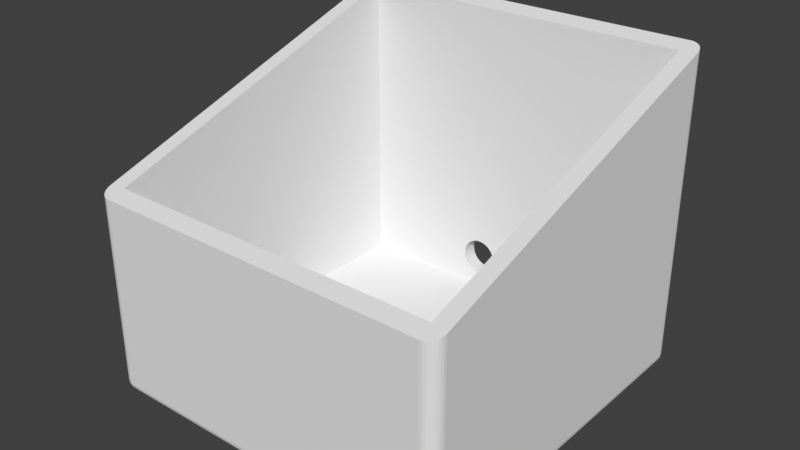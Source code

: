 # Source: body_full.blend  (saved by Blender 2.79.0; exported with 4.5.12 LTS)
import bpy
from mathutils import Matrix  # noqa: F401  (used for matrix-valued properties, if any)

bpy.ops.wm.read_factory_settings(use_empty=True)
scene = bpy.context.scene
scene.name = 'Scene'

# ---- collections
col_collection_1 = bpy.data.collections.new('Collection 1'); scene.collection.children.link(col_collection_1)

# ---- world
world_world = bpy.data.worlds.new('World'); scene.world = world_world
world_world.color = (0.05088, 0.05088, 0.05088)
world_world.use_sun_shadow = False
world_world.sun_shadow_jitter_overblur = 0.0
world_world.cycles.sampling_method = 'MANUAL'

# ---- meshes
me_cube_000 = bpy.data.meshes.new('Cube.000')
me_cube_000.from_pydata([(-944.4, 984.1, -941.1), (-944.4, 983.3, -949.5), (-944.4, 981.2, -957.5), (-944.4, 977.7, -964.9), (-944.4, 973.1, -971.4), (-944.4, 967.4, -976.8), (-944.4, 960.9, -980.7), (-944.4, 953.9, -983.2), (-944.4, 946.6, -984.0), (-944.4, 939.2, -983.2), (-944.4, 932.2, -980.7), (-944.4, 925.7, -976.8), (-944.4, 920.0, -971.4), (-944.4, 915.4, -964.9), (-944.4, 911.9, -957.5), (-944.4, 909.8, -949.5), (-944.4, 909.1, -941.1), (-944.4, 909.8, -932.8), (-944.4, 911.9, -924.7), (-944.4, 915.4, -917.3), (-944.4, 920.0, -910.8), (-944.4, 925.7, -905.5), (-944.4, 932.2, -901.5), (-944.4, 939.2, -899.1), (-944.4, 946.6, -898.3), (-944.4, 953.9, -899.1), (-944.4, 960.9, -901.5), (-944.4, 967.4, -905.5), (-944.4, 973.1, -910.8), (-944.4, 977.7, -917.3), (-944.4, 981.2, -924.7), (-944.4, 983.3, -932.8), (-944.4, 994.2, 903.0), (-944.4, 993.5, 894.6), (-944.4, 991.3, 886.6), (-944.4, 987.9, 879.2), (-944.4, 983.2, 872.7), (-944.4, 977.5, 867.3), (-944.4, 971.0, 863.4), (-944.4, 964.0, 860.9), (-944.4, 956.7, 860.1), (-944.4, 949.4, 860.9), (-944.4, 942.3, 863.4), (-944.4, 935.9, 867.3), (-944.4, 930.2, 872.7), (-944.4, 925.5, 879.2), (-944.4, 922.0, 886.6), (-944.4, 919.9, 894.6), (-944.4, 919.2, 903.0), (-944.4, 919.9, 911.3), (-944.4, 922.0, 919.4), (-944.4, 925.5, 926.8), (-944.4, 930.2, 933.3), (-944.4, 935.9, 938.6), (-944.4, 942.3, 942.6), (-944.4, 949.4, 945.0), (-944.4, 956.7, 945.8), (-944.4, 964.0, 945.0), (-944.4, 971.0, 942.6), (-944.4, 977.5, 938.6), (-944.4, 983.2, 933.3), (-944.4, 987.9, 926.8), (-944.4, 991.3, 919.4), (-944.4, 993.5, 911.3), (-944.4, -909.0, -941.1), (-944.4, -909.7, -949.5), (-944.4, -911.9, -957.5), (-944.4, -915.3, -964.9), (-944.4, -920.0, -971.4), (-944.4, -925.7, -976.8), (-944.4, -932.2, -980.7), (-944.4, -939.2, -983.2), (-944.4, -946.5, -984.0), (-944.4, -953.8, -983.2), (-944.4, -960.9, -980.7), (-944.4, -967.4, -976.8), (-944.4, -973.0, -971.4), (-944.4, -977.7, -964.9), (-944.4, -981.2, -957.5), (-944.4, -983.3, -949.5), (-944.4, -984.0, -941.1), (-944.4, -983.3, -932.8), (-944.4, -981.2, -924.7), (-944.4, -977.7, -917.3), (-944.4, -973.0, -910.8), (-944.4, -967.4, -905.5), (-944.4, -960.9, -901.5), (-944.4, -953.8, -899.1), (-944.4, -946.5, -898.3), (-944.4, -939.2, -899.1), (-944.4, -932.2, -901.5), (-944.4, -925.7, -905.5), (-944.4, -920.0, -910.8), (-944.4, -915.3, -917.3), (-944.4, -911.9, -924.7), (-944.4, -909.7, -932.8), (-944.4, -918.6, 198.7), (-944.4, -919.3, 190.4), (-944.4, -921.4, 182.3), (-944.4, -924.9, 174.9), (-944.4, -929.6, 168.4), (-944.4, -935.3, 163.1), (-944.4, -941.7, 159.1), (-944.4, -948.8, 156.7), (-944.4, -956.1, 155.9), (-944.4, -963.4, 156.7), (-944.4, -970.4, 159.1), (-944.4, -976.9, 163.1), (-944.4, -982.6, 168.4), (-944.4, -987.3, 174.9), (-944.4, -990.7, 182.3), (-944.4, -992.9, 190.4), (-944.4, -993.6, 198.7), (-944.4, -992.9, 207.1), (-944.4, -990.7, 215.1), (-944.4, -987.3, 222.5), (-944.4, -982.6, 229.0), (-944.4, -976.9, 234.4), (-944.4, -970.4, 238.3), (-944.4, -963.4, 240.8), (-944.4, -956.1, 241.6), (-944.4, -948.8, 240.8), (-944.4, -941.7, 238.3), (-944.4, -935.3, 234.4), (-944.4, -929.6, 229.0), (-944.4, -924.9, 222.5), (-944.4, -921.4, 215.1), (-944.4, -919.3, 207.1), (-912.5, -912.5, -910.6), (-912.5, 912.5, -910.6), (-912.5, -912.5, 283.0), (-912.5, 912.5, 960.7), (-912.5, -912.5, 283.0), (-912.5, 912.5, 960.7), (-1000.0, -925.0, -925.0), (-925.0, -925.0, -1000.0), (-925.0, -1000.0, -925.0), (-998.6, -925.0, -939.6), (-994.3, -925.0, -953.7), (-987.4, -925.0, -966.7), (-978.0, -925.0, -978.0), (-998.6, -939.6, -925.0), (-996.9, -940.1, -940.3), (-992.3, -940.1, -954.4), (-985.5, -940.0, -966.7), (-977.0, -939.9, -976.9), (-994.3, -953.7, -925.0), (-992.3, -954.4, -940.3), (-987.7, -954.0, -954.1), (-981.6, -953.2, -965.3), (-974.3, -952.6, -974.3), (-987.4, -966.7, -925.0), (-985.4, -966.8, -940.1), (-981.6, -965.4, -953.2), (-976.8, -963.3, -963.3), (-971.0, -962.2, -971.0), (-968.3, -968.3, -968.3), (-925.0, -939.6, -998.6), (-925.0, -953.7, -994.3), (-925.0, -966.7, -987.4), (-925.0, -978.0, -978.0), (-939.6, -925.0, -998.6), (-940.1, -940.3, -996.9), (-940.1, -954.4, -992.3), (-940.0, -966.7, -985.5), (-939.9, -976.9, -977.0), (-953.7, -925.0, -994.3), (-954.4, -940.3, -992.3), (-954.0, -954.1, -987.7), (-953.2, -965.3, -981.6), (-952.6, -974.3, -974.3), (-966.7, -925.0, -987.4), (-966.8, -940.1, -985.4), (-965.4, -953.2, -981.6), (-963.3, -963.3, -976.8), (-962.2, -971.0, -971.0), (-939.6, -998.6, -925.0), (-953.7, -994.3, -925.0), (-966.7, -987.4, -925.0), (-978.0, -978.0, -925.0), (-925.0, -998.6, -939.6), (-940.3, -996.9, -940.1), (-954.4, -992.3, -940.1), (-966.7, -985.5, -940.0), (-976.9, -977.0, -939.9), (-925.0, -994.3, -953.7), (-940.3, -992.3, -954.4), (-954.1, -987.7, -954.0), (-965.3, -981.6, -953.2), (-974.3, -974.3, -952.6), (-925.0, -987.4, -966.7), (-940.1, -985.4, -966.8), (-953.2, -981.6, -965.4), (-963.3, -976.8, -963.3), (-971.0, -971.0, -962.2), (-925.0, 925.0, -1000.0), (-1000.0, 925.0, -925.0), (-925.0, 1000.0, -925.0), (-939.6, 925.0, -998.6), (-953.7, 925.0, -994.3), (-966.7, 925.0, -987.4), (-978.0, 925.0, -978.0), (-925.0, 939.6, -998.6), (-940.3, 940.1, -996.9), (-954.4, 940.1, -992.3), (-966.7, 940.0, -985.5), (-976.9, 939.9, -977.0), (-925.0, 953.7, -994.3), (-940.3, 954.4, -992.3), (-954.1, 954.0, -987.7), (-965.3, 953.2, -981.6), (-974.3, 952.6, -974.3), (-925.0, 966.7, -987.4), (-940.1, 966.8, -985.4), (-953.2, 965.4, -981.6), (-963.3, 963.3, -976.8), (-971.0, 962.2, -971.0), (-968.3, 968.3, -968.3), (-998.6, 939.6, -925.0), (-994.3, 953.7, -925.0), (-987.4, 966.7, -925.0), (-978.0, 978.0, -925.0), (-998.6, 925.0, -939.6), (-996.9, 940.3, -940.1), (-992.3, 954.4, -940.1), (-985.5, 966.7, -940.0), (-977.0, 976.9, -939.9), (-994.3, 925.0, -953.7), (-992.3, 940.3, -954.4), (-987.7, 954.1, -954.0), (-981.6, 965.3, -953.2), (-974.3, 974.3, -952.6), (-987.4, 925.0, -966.7), (-985.4, 940.1, -966.8), (-981.6, 953.2, -965.4), (-976.8, 963.3, -963.3), (-971.0, 971.0, -962.2), (-925.0, 998.6, -939.6), (-925.0, 994.3, -953.7), (-925.0, 987.4, -966.7), (-925.0, 978.0, -978.0), (-939.6, 998.6, -925.0), (-940.1, 996.9, -940.3), (-940.1, 992.3, -954.4), (-940.0, 985.5, -966.7), (-939.9, 977.0, -976.9), (-953.7, 994.3, -925.0), (-954.4, 992.3, -940.3), (-954.0, 987.7, -954.1), (-953.2, 981.6, -965.3), (-952.6, 974.3, -974.3), (-966.7, 987.4, -925.0), (-966.8, 985.4, -940.1), (-965.4, 981.6, -953.2), (-963.3, 976.8, -963.3), (-962.2, 971.0, -971.0), (-1000.0, -925.0, 278.4), (-925.0, -1000.0, 250.5), (-948.7, -948.7, 269.6), (-998.6, -939.6, 273.0), (-994.3, -953.7, 267.7), (-987.4, -966.7, 262.9), (-978.0, -978.0, 258.7), (-966.7, -987.4, 255.2), (-953.7, -994.3, 252.7), (-939.6, -998.6, 251.1), (-925.0, 1000.0, 993.2), (-1000.0, 925.0, 965.4), (-948.7, 948.7, 974.2), (-939.6, 998.6, 992.7), (-953.7, 994.3, 991.1), (-966.7, 987.4, 988.5), (-978.0, 978.0, 985.1), (-987.4, 966.7, 980.8), (-994.3, 953.7, 976.0), (-998.6, 939.6, 970.8), (-906.2, -1000.0, 250.5), (-906.2, -1000.0, -925.0), (-906.2, -912.5, 283.0), (-906.2, -912.5, 283.0), (-906.2, -912.5, -910.6), (-906.2, -998.6, -939.6), (-906.2, -994.3, -953.7), (-906.2, -966.7, -987.4), (-906.2, -987.4, -966.7), (-906.2, -978.0, -978.0), (-906.2, -953.7, -994.3), (-906.2, -925.0, -1000.0), (-906.2, -939.6, -998.6), (-906.2, 998.6, -939.6), (-906.2, 1000.0, 993.2), (-906.2, 912.5, 960.7), (-906.2, 1000.0, -925.0), (-906.2, 994.3, -953.7), (-906.2, 987.4, -966.7), (-906.2, 978.0, -978.0), (-906.2, 966.7, -987.4), (-906.2, 953.7, -994.3), (-906.2, 939.6, -998.6), (-906.2, 912.5, 960.7), (-906.2, 912.5, 960.7), (-906.2, 912.5, -910.6), (-906.2, 925.0, -1000.0), (-906.2, -919.3, 207.1), (-906.2, -918.6, 198.7), (-906.2, -919.3, 190.4), (-906.2, -921.4, 182.3), (-906.2, -924.9, 174.9), (-906.2, -935.3, 163.1), (-906.2, -929.6, 168.4), (-906.2, -941.7, 159.1), (-906.2, -948.8, 156.7), (-906.2, -963.4, 156.7), (-906.2, -956.1, 155.9), (-906.2, -970.4, 159.1), (-906.2, -976.9, 163.1), (-906.2, -982.6, 168.4), (-906.2, -987.3, 174.9), (-906.2, -992.9, 207.1), (-906.2, -993.6, 198.7), (-906.2, -990.7, 182.3), (-906.2, -992.9, 190.4), (-906.2, -921.4, 215.1), (-906.2, -990.7, 215.1), (-906.2, -924.9, 222.5), (-906.2, -929.6, 229.0), (-906.2, -987.3, 222.5), (-906.2, -935.3, 234.4), (-906.2, -976.9, 234.4), (-906.2, -982.6, 229.0), (-906.2, -941.7, 238.3), (-906.2, -970.4, 238.3), (-906.2, -948.8, 240.8), (-906.2, -963.4, 240.8), (-906.2, -956.1, 241.6), (-906.2, -909.7, -932.8), (-906.2, -909.0, -941.1), (-906.2, -909.7, -949.5), (-906.2, -911.9, -957.5), (-906.2, -915.3, -964.9), (-906.2, -925.7, -976.8), (-906.2, -920.0, -971.4), (-906.2, -932.2, -980.7), (-906.2, -939.2, -983.2), (-906.2, -946.5, -984.0), (-906.2, -953.8, -983.2), (-906.2, -967.4, -976.8), (-906.2, -960.9, -980.7), (-906.2, -973.0, -971.4), (-906.2, -977.7, -964.9), (-906.2, -984.0, -941.1), (-906.2, -981.2, -957.5), (-906.2, -983.3, -949.5), (-906.2, -983.3, -932.8), (-906.2, -911.9, -924.7), (-906.2, -981.2, -924.7), (-906.2, -915.3, -917.3), (-906.2, -973.0, -910.8), (-906.2, -977.7, -917.3), (-906.2, -920.0, -910.8), (-906.2, -967.4, -905.5), (-906.2, -925.7, -905.5), (-906.2, -932.2, -901.5), (-906.2, -960.9, -901.5), (-906.2, -939.2, -899.1), (-906.2, -953.8, -899.1), (-906.2, -946.5, -898.3), (-906.2, 993.5, 911.3), (-906.2, 994.2, 903.0), (-906.2, 993.5, 894.6), (-906.2, 991.3, 886.6), (-906.2, 987.9, 879.2), (-906.2, 977.5, 867.3), (-906.2, 983.2, 872.7), (-906.2, 971.0, 863.4), (-906.2, 964.0, 860.9), (-906.2, 956.7, 860.1), (-906.2, 949.4, 860.9), (-906.2, 935.9, 867.3), (-906.2, 942.3, 863.4), (-906.2, 930.2, 872.7), (-906.2, 925.5, 879.2), (-906.2, 919.2, 903.0), (-906.2, 922.0, 886.6), (-906.2, 919.9, 894.6), (-906.2, 919.9, 911.3), (-906.2, 991.3, 919.4), (-906.2, 922.0, 919.4), (-906.2, 987.9, 926.8), (-906.2, 930.2, 933.3), (-906.2, 925.5, 926.8), (-906.2, 983.2, 933.3), (-906.2, 935.9, 938.6), (-906.2, 977.5, 938.6), (-906.2, 971.0, 942.6), (-906.2, 942.3, 942.6), (-906.2, 964.0, 945.0), (-906.2, 949.4, 945.0), (-906.2, 956.7, 945.8), (-906.2, 983.3, -932.8), (-906.2, 984.1, -941.1), (-906.2, 983.3, -949.5), (-906.2, 982.2, -953.6), (-906.2, 981.2, -957.5), (-906.2, 977.7, -964.9), (-906.2, 967.4, -976.8), (-906.2, 973.1, -971.4), (-906.2, 960.9, -980.7), (-906.2, 953.9, -983.2), (-906.2, 946.6, -984.0), (-906.2, 939.2, -983.2), (-906.2, 925.7, -976.8), (-906.2, 932.2, -980.7), (-906.2, 920.0, -971.4), (-906.2, 915.4, -964.9), (-906.2, 909.1, -941.1), (-906.2, 911.9, -957.5), (-906.2, 909.8, -949.5), (-906.2, 910.8, -953.1), (-906.2, 909.8, -932.8), (-906.2, 981.2, -924.7), (-906.2, 911.9, -924.7), (-906.2, 977.7, -917.3), (-906.2, 920.0, -910.8), (-906.2, 915.4, -917.3), (-906.2, 973.1, -910.8), (-906.2, 925.7, -905.5), (-906.2, 967.4, -905.5), (-906.2, 960.9, -901.5), (-906.2, 932.2, -901.5), (-906.2, 953.9, -899.1), (-906.2, 939.2, -899.1), (-906.2, 946.6, -898.3)], [(131, 129), (299, 131), (132, 130), (130, 131), (133, 131), (278, 279), (300, 291), (299, 291), (130, 278)], [(0, 1, 401, 400), (1, 2, 403, 402, 401), (2, 3, 404, 403), (3, 4, 406, 404), (4, 5, 405, 406), (5, 6, 407, 405), (6, 7, 408, 407), (7, 8, 409, 408), (8, 9, 410, 409), (9, 10, 412, 410), (10, 11, 411, 412), (11, 12, 413, 411), (12, 13, 414, 413), (13, 14, 416, 414), (14, 15, 417, 418, 416), (15, 16, 415, 417), (16, 17, 419, 415), (17, 18, 421, 419), (18, 19, 424, 421), (19, 20, 423, 424), (20, 21, 426, 423), (21, 22, 429, 426), (22, 23, 431, 429), (23, 24, 432, 431), (24, 25, 430, 432), (25, 26, 428, 430), (26, 27, 427, 428), (27, 28, 425, 427), (28, 29, 422, 425), (29, 30, 420, 422), (30, 31, 399, 420), (31, 0, 400, 399), (0, 31, 30, 29, 28, 27, 26, 25, 24, 23, 22, 21, 20, 19, 18, 17, 16, 15, 14, 13, 12, 11, 10, 9, 8, 7, 6, 5, 4, 3, 2, 1), (32, 33, 369, 368), (33, 34, 370, 369), (34, 35, 371, 370), (35, 36, 373, 371), (36, 37, 372, 373), (37, 38, 374, 372), (38, 39, 375, 374), (39, 40, 376, 375), (40, 41, 377, 376), (41, 42, 379, 377), (42, 43, 378, 379), (43, 44, 380, 378), (44, 45, 381, 380), (45, 46, 383, 381), (46, 47, 384, 383), (47, 48, 382, 384), (48, 49, 385, 382), (49, 50, 387, 385), (50, 51, 390, 387), (51, 52, 389, 390), (52, 53, 392, 389), (53, 54, 395, 392), (54, 55, 397, 395), (55, 56, 398, 397), (56, 57, 396, 398), (57, 58, 394, 396), (58, 59, 393, 394), (59, 60, 391, 393), (60, 61, 388, 391), (61, 62, 386, 388), (62, 63, 367, 386), (63, 32, 368, 367), (32, 63, 62, 61, 60, 59, 58, 57, 56, 55, 54, 53, 52, 51, 50, 49, 48, 47, 46, 45, 44, 43, 42, 41, 40, 39, 38, 37, 36, 35, 34, 33), (64, 65, 337, 336), (65, 66, 338, 337), (66, 67, 339, 338), (67, 68, 341, 339), (68, 69, 340, 341), (69, 70, 342, 340), (70, 71, 343, 342), (71, 72, 344, 343), (72, 73, 345, 344), (73, 74, 347, 345), (74, 75, 346, 347), (75, 76, 348, 346), (76, 77, 349, 348), (77, 78, 351, 349), (78, 79, 352, 351), (79, 80, 350, 352), (80, 81, 353, 350), (81, 82, 355, 353), (82, 83, 358, 355), (83, 84, 357, 358), (84, 85, 360, 357), (85, 86, 363, 360), (86, 87, 365, 363), (87, 88, 366, 365), (88, 89, 364, 366), (89, 90, 362, 364), (90, 91, 361, 362), (91, 92, 359, 361), (92, 93, 356, 359), (93, 94, 354, 356), (94, 95, 335, 354), (95, 64, 336, 335), (64, 95, 94, 93, 92, 91, 90, 89, 88, 87, 86, 85, 84, 83, 82, 81, 80, 79, 78, 77, 76, 75, 74, 73, 72, 71, 70, 69, 68, 67, 66, 65), (96, 97, 305, 304), (97, 98, 306, 305), (98, 99, 307, 306), (99, 100, 309, 307), (100, 101, 308, 309), (101, 102, 310, 308), (102, 103, 311, 310), (103, 104, 313, 311), (104, 105, 312, 313), (105, 106, 314, 312), (106, 107, 315, 314), (107, 108, 316, 315), (108, 109, 317, 316), (109, 110, 320, 317), (110, 111, 321, 320), (111, 112, 319, 321), (112, 113, 318, 319), (113, 114, 323, 318), (114, 115, 326, 323), (115, 116, 329, 326), (116, 117, 328, 329), (117, 118, 331, 328), (118, 119, 333, 331), (119, 120, 334, 333), (120, 121, 332, 334), (121, 122, 330, 332), (122, 123, 327, 330), (123, 124, 325, 327), (124, 125, 324, 325), (125, 126, 322, 324), (126, 127, 303, 322), (127, 96, 304, 303), (96, 127, 126, 125, 124, 123, 122, 121, 120, 119, 118, 117, 116, 115, 114, 113, 112, 111, 110, 109, 108, 107, 106, 105, 104, 103, 102, 101, 100, 99, 98, 97), (129, 301, 300, 133), (129, 128, 280, 301), (197, 266, 290, 292), (134, 256, 267, 196), (128, 129, 133, 132), (132, 258, 257, 276, 279), (266, 268, 133, 291, 290), (134, 137, 142, 141), (137, 138, 143, 142), (138, 139, 144, 143), (139, 140, 145, 144), (141, 142, 147, 146), (142, 143, 148, 147), (143, 144, 149, 148), (144, 145, 150, 149), (146, 147, 152, 151), (147, 148, 153, 152), (148, 149, 154, 153), (149, 150, 155, 154), (151, 152, 184, 179), (152, 153, 189, 184), (153, 154, 194, 189), (154, 155, 156, 194), (135, 157, 162, 161), (157, 158, 163, 162), (158, 159, 164, 163), (159, 160, 165, 164), (161, 162, 167, 166), (162, 163, 168, 167), (163, 164, 169, 168), (164, 165, 170, 169), (166, 167, 172, 171), (167, 168, 173, 172), (168, 169, 174, 173), (169, 170, 175, 174), (171, 172, 145, 140), (172, 173, 150, 145), (173, 174, 155, 150), (174, 175, 156, 155), (136, 176, 181, 180), (176, 177, 182, 181), (177, 178, 183, 182), (178, 179, 184, 183), (180, 181, 186, 185), (181, 182, 187, 186), (182, 183, 188, 187), (183, 184, 189, 188), (185, 186, 191, 190), (186, 187, 192, 191), (187, 188, 193, 192), (188, 189, 194, 193), (190, 191, 165, 160), (191, 192, 170, 165), (192, 193, 175, 170), (193, 194, 156, 175), (195, 198, 203, 202), (198, 199, 204, 203), (199, 200, 205, 204), (200, 201, 206, 205), (202, 203, 208, 207), (203, 204, 209, 208), (204, 205, 210, 209), (205, 206, 211, 210), (207, 208, 213, 212), (208, 209, 214, 213), (209, 210, 215, 214), (210, 211, 216, 215), (212, 213, 245, 240), (213, 214, 250, 245), (214, 215, 255, 250), (215, 216, 217, 255), (196, 218, 223, 222), (218, 219, 224, 223), (219, 220, 225, 224), (220, 221, 226, 225), (222, 223, 228, 227), (223, 224, 229, 228), (224, 225, 230, 229), (225, 226, 231, 230), (227, 228, 233, 232), (228, 229, 234, 233), (229, 230, 235, 234), (230, 231, 236, 235), (232, 233, 206, 201), (233, 234, 211, 206), (234, 235, 216, 211), (235, 236, 217, 216), (197, 237, 242, 241), (237, 238, 243, 242), (238, 239, 244, 243), (239, 240, 245, 244), (241, 242, 247, 246), (242, 243, 248, 247), (243, 244, 249, 248), (244, 245, 250, 249), (246, 247, 252, 251), (247, 248, 253, 252), (248, 249, 254, 253), (249, 250, 255, 254), (251, 252, 226, 221), (252, 253, 231, 226), (253, 254, 236, 231), (254, 255, 217, 236), (256, 259, 258), (259, 260, 258), (260, 261, 258), (261, 262, 258), (262, 263, 258), (263, 264, 258), (264, 265, 258), (265, 257, 258), (266, 269, 268), (269, 270, 268), (270, 271, 268), (271, 272, 268), (272, 273, 268), (273, 274, 268), (274, 275, 268), (195, 135, 161, 198), (198, 161, 166, 199), (199, 166, 171, 200), (200, 171, 140, 201), (201, 140, 139, 232), (232, 139, 138, 227), (227, 138, 137, 222), (222, 137, 134, 196), (266, 197, 241, 269), (269, 241, 246, 270), (270, 246, 251, 271), (271, 251, 221, 272), (272, 221, 220, 273), (273, 220, 219, 274), (274, 219, 218, 275), (275, 218, 196, 267), (160, 285, 284, 190), (190, 284, 282, 185), (185, 282, 281, 180), (180, 281, 277, 136), (136, 257, 265, 176), (176, 265, 264, 177), (177, 264, 263, 178), (178, 263, 262, 179), (179, 262, 261, 151), (151, 261, 260, 146), (146, 260, 259, 141), (141, 259, 256, 134), (195, 302, 287, 135), (279, 280, 128, 132), (300, 301, 280, 279, 304, 305, 306, 307, 309, 308, 310, 311, 313, 312, 314, 315, 316, 317, 320, 321, 319, 276, 277, 281, 350, 353, 355, 358, 357, 360, 363, 365, 366, 364, 362, 361, 359, 356, 354, 335, 336, 418, 417, 415, 419, 421, 424, 423, 426, 429, 431, 432, 430, 428, 427, 425, 422, 420, 399, 400, 401, 402, 293, 289, 292, 290, 368, 369, 370, 371, 373, 372, 374, 375, 376, 377, 379, 378, 380, 381, 383, 384, 382), (293, 294, 239, 238), (289, 293, 238, 237), (298, 302, 195, 202), (292, 289, 237, 197), (277, 276, 257, 136), (297, 298, 202, 207), (295, 296, 212, 240), (294, 295, 240, 239), (296, 297, 207, 212), (285, 160, 159, 283), (283, 159, 158, 286), (286, 158, 157, 288), (135, 287, 288, 157), (132, 133, 268, 275, 267, 256, 258), (276, 319, 318, 323, 326, 329, 328, 331, 333, 334, 332, 330, 327, 325, 324, 322, 303, 304, 279), (293, 402, 403, 404, 406, 405, 407, 408, 409, 410, 412, 411, 413, 414, 416, 418, 336, 337, 338, 339, 341, 340, 342, 343, 344, 345, 347, 346, 348, 349, 351, 352, 350, 281, 282, 284, 285, 283, 286, 288, 287, 302, 298, 297, 296, 295, 294), (382, 385, 387, 390, 389, 392, 395, 397, 398, 396, 394, 393, 391, 388, 386, 367, 368, 290, 300)])
me_cube_000.use_remesh_preserve_volume = False
me_cube_000.use_remesh_preserve_attributes = False
me_cube_000.use_mirror_vertex_groups = False
me_cube_000.update()
me_cube_002 = bpy.data.meshes.new('Cube.002')
me_cube_002.from_pydata([(-868.1, 994.2, 903.0), (-868.1, 993.5, 894.6), (-868.1, 991.3, 886.6), (-868.1, 987.9, 879.2), (-868.1, 983.2, 872.7), (-868.1, 977.5, 867.3), (-868.1, 971.0, 863.4), (-868.1, 964.0, 860.9), (-868.1, 956.7, 860.1), (-868.1, 949.4, 860.9), (-868.1, 942.3, 863.4), (-868.1, 935.9, 867.3), (-868.1, 930.2, 872.7), (-868.1, 925.5, 879.2), (-868.1, 922.0, 886.6), (-868.1, 919.9, 894.6), (-868.1, 919.2, 903.0), (-868.1, 919.9, 911.3), (-868.1, 922.0, 919.4), (-868.1, 925.5, 926.8), (-868.1, 930.2, 933.3), (-868.1, 935.9, 938.6), (-868.1, 942.3, 942.6), (-868.1, 949.4, 945.0), (-868.1, 956.7, 945.8), (-868.1, 964.0, 945.0), (-868.1, 971.0, 942.6), (-868.1, 977.5, 938.6), (-868.1, 983.2, 933.3), (-868.1, 987.9, 926.8), (-868.1, 991.3, 919.4), (-868.1, 993.5, 911.3), (-868.1, -918.6, 198.7), (-868.1, -919.3, 190.4), (-868.1, -921.4, 182.3), (-868.1, -924.9, 174.9), (-868.1, -929.6, 168.4), (-868.1, -935.3, 163.1), (-868.1, -941.7, 159.1), (-868.1, -948.8, 156.7), (-868.1, -956.1, 155.9), (-868.1, -963.4, 156.7), (-868.1, -970.4, 159.1), (-868.1, -976.9, 163.1), (-868.1, -982.6, 168.4), (-868.1, -987.3, 174.9), (-868.1, -990.7, 182.3), (-868.1, -992.9, 190.4), (-868.1, -993.6, 198.7), (-868.1, -992.9, 207.1), (-868.1, -990.7, 215.1), (-868.1, -987.3, 222.5), (-868.1, -982.6, 229.0), (-868.1, -976.9, 234.4), (-868.1, -970.4, 238.3), (-868.1, -963.4, 240.8), (-868.1, -956.1, 241.6), (-868.1, -948.8, 240.8), (-868.1, -941.7, 238.3), (-868.1, -935.3, 234.4), (-868.1, -929.6, 229.0), (-868.1, -924.9, 222.5), (-868.1, -921.4, 215.1), (-868.1, -919.3, 207.1), (-868.1, 984.1, -941.1), (-868.1, 983.3, -949.5), (-868.1, 981.2, -957.5), (-868.1, 977.7, -964.9), (-868.1, 973.1, -971.4), (-868.1, 967.4, -976.8), (-868.1, 960.9, -980.7), (-868.1, 953.9, -983.2), (-868.1, 946.6, -984.0), (-868.1, 939.2, -983.2), (-868.1, 932.2, -980.7), (-868.1, 925.7, -976.8), (-868.1, 920.0, -971.4), (-868.1, 915.4, -964.9), (-868.1, 911.9, -957.5), (-868.1, 909.8, -949.5), (-868.1, 909.1, -941.1), (-868.1, 909.8, -932.8), (-868.1, 911.9, -924.7), (-868.1, 915.4, -917.3), (-868.1, 920.0, -910.8), (-868.1, 925.7, -905.5), (-868.1, 932.2, -901.5), (-868.1, 939.2, -899.1), (-868.1, 946.6, -898.3), (-868.1, 953.9, -899.1), (-868.1, 960.9, -901.5), (-868.1, 967.4, -905.5), (-868.1, 973.1, -910.8), (-868.1, 977.7, -917.3), (-868.1, 981.2, -924.7), (-868.1, 983.3, -932.8), (-868.1, -909.0, -941.1), (-868.1, -909.7, -949.5), (-868.1, -911.9, -957.5), (-868.1, -915.3, -964.9), (-868.1, -920.0, -971.4), (-868.1, -925.7, -976.8), (-868.1, -932.2, -980.7), (-868.1, -939.2, -983.2), (-868.1, -946.5, -984.0), (-868.1, -953.8, -983.2), (-868.1, -960.9, -980.7), (-868.1, -967.4, -976.8), (-868.1, -973.0, -971.4), (-868.1, -977.7, -964.9), (-868.1, -981.2, -957.5), (-868.1, -983.3, -949.5), (-868.1, -984.0, -941.1), (-868.1, -983.3, -932.8), (-868.1, -981.2, -924.7), (-868.1, -977.7, -917.3), (-868.1, -973.0, -910.8), (-868.1, -967.4, -905.5), (-868.1, -960.9, -901.5), (-868.1, -953.8, -899.1), (-868.1, -946.5, -898.3), (-868.1, -939.2, -899.1), (-868.1, -932.2, -901.5), (-868.1, -925.7, -905.5), (-868.1, -920.0, -910.8), (-868.1, -915.3, -917.3), (-868.1, -911.9, -924.7), (-868.1, -909.7, -932.8), (912.5, -912.5, -910.6), (912.5, 912.5, -910.6), (912.5, -912.5, 283.0), (912.5, 912.5, 960.7), (912.5, 912.5, 960.7), (912.5, -912.5, 283.0), (-912.5, -912.5, 283.0), (-912.5, 912.5, 960.7), (-912.5, -912.5, 283.0), (912.5, -912.5, 283.0), (-912.5, 912.5, 960.7), (912.5, 912.5, 960.7), (925.0, -925.0, -1000.0), (1000.0, -925.0, -925.0), (925.0, -1000.0, -925.0), (939.6, -925.0, -998.6), (953.7, -925.0, -994.3), (966.7, -925.0, -987.4), (978.0, -925.0, -978.0), (925.0, -939.6, -998.6), (940.3, -940.1, -996.9), (954.4, -940.1, -992.3), (966.7, -940.0, -985.5), (976.9, -939.9, -977.0), (925.0, -953.7, -994.3), (940.3, -954.4, -992.3), (954.1, -954.0, -987.7), (965.3, -953.2, -981.6), (974.3, -952.6, -974.3), (925.0, -966.7, -987.4), (940.1, -966.8, -985.4), (953.2, -965.4, -981.6), (963.3, -963.3, -976.8), (971.0, -962.2, -971.0), (968.3, -968.3, -968.3), (998.6, -939.6, -925.0), (994.3, -953.7, -925.0), (987.4, -966.7, -925.0), (978.0, -978.0, -925.0), (998.6, -925.0, -939.6), (996.9, -940.3, -940.1), (992.3, -954.4, -940.1), (985.5, -966.7, -940.0), (977.0, -976.9, -939.9), (994.3, -925.0, -953.7), (992.3, -940.3, -954.4), (987.7, -954.1, -954.0), (981.6, -965.3, -953.2), (974.3, -974.3, -952.6), (987.4, -925.0, -966.7), (985.4, -940.1, -966.8), (981.6, -953.2, -965.4), (976.8, -963.3, -963.3), (971.0, -971.0, -962.2), (925.0, -998.6, -939.6), (925.0, -994.3, -953.7), (925.0, -987.4, -966.7), (925.0, -978.0, -978.0), (939.6, -998.6, -925.0), (940.1, -996.9, -940.3), (940.1, -992.3, -954.4), (940.0, -985.5, -966.7), (939.9, -977.0, -976.9), (953.7, -994.3, -925.0), (954.4, -992.3, -940.3), (954.0, -987.7, -954.1), (953.2, -981.6, -965.3), (952.6, -974.3, -974.3), (966.7, -987.4, -925.0), (966.8, -985.4, -940.1), (965.4, -981.6, -953.2), (963.3, -976.8, -963.3), (962.2, -971.0, -971.0), (925.0, 925.0, -1000.0), (925.0, 1000.0, -925.0), (1000.0, 925.0, -925.0), (925.0, 939.6, -998.6), (925.0, 953.7, -994.3), (925.0, 966.7, -987.4), (925.0, 978.0, -978.0), (939.6, 925.0, -998.6), (940.1, 940.3, -996.9), (940.1, 954.4, -992.3), (940.0, 966.7, -985.5), (939.9, 976.9, -977.0), (953.7, 925.0, -994.3), (954.4, 940.3, -992.3), (954.0, 954.1, -987.7), (953.2, 965.3, -981.6), (952.6, 974.3, -974.3), (966.7, 925.0, -987.4), (966.8, 940.1, -985.4), (965.4, 953.2, -981.6), (963.3, 963.3, -976.8), (962.2, 971.0, -971.0), (968.3, 968.3, -968.3), (939.6, 998.6, -925.0), (953.7, 994.3, -925.0), (966.7, 987.4, -925.0), (978.0, 978.0, -925.0), (925.0, 998.6, -939.6), (940.3, 996.9, -940.1), (954.4, 992.3, -940.1), (966.7, 985.5, -940.0), (976.9, 977.0, -939.9), (925.0, 994.3, -953.7), (940.3, 992.3, -954.4), (954.1, 987.7, -954.0), (965.3, 981.6, -953.2), (974.3, 974.3, -952.6), (925.0, 987.4, -966.7), (940.1, 985.4, -966.8), (953.2, 981.6, -965.4), (963.3, 976.8, -963.3), (971.0, 971.0, -962.2), (998.6, 925.0, -939.6), (994.3, 925.0, -953.7), (987.4, 925.0, -966.7), (978.0, 925.0, -978.0), (998.6, 939.6, -925.0), (996.9, 940.1, -940.3), (992.3, 940.1, -954.4), (985.5, 940.0, -966.7), (977.0, 939.9, -976.9), (994.3, 953.7, -925.0), (992.3, 954.4, -940.3), (987.7, 954.0, -954.1), (981.6, 953.2, -965.3), (974.3, 952.6, -974.3), (987.4, 966.7, -925.0), (985.4, 966.8, -940.1), (981.6, 965.4, -953.2), (976.8, 963.3, -963.3), (971.0, 962.2, -971.0), (925.0, -1000.0, 250.5), (1000.0, -925.0, 278.4), (948.7, -948.7, 269.6), (939.6, -998.6, 251.1), (953.7, -994.3, 252.7), (966.7, -987.4, 255.2), (978.0, -978.0, 258.7), (987.4, -966.7, 262.9), (994.3, -953.7, 267.7), (998.6, -939.6, 273.0), (1000.0, 925.0, 965.4), (925.0, 1000.0, 993.2), (948.7, 948.7, 974.2), (998.6, 939.6, 970.8), (994.3, 953.7, 976.0), (987.4, 966.7, 980.8), (978.0, 978.0, 985.1), (966.7, 987.4, 988.5), (953.7, 994.3, 991.1), (939.6, 998.6, 992.7), (130.6, 1000.0, -606.1), (130.6, 912.5, -606.1), (168.7, 1000.0, -597.4), (168.7, 912.5, -597.4), (149.3, 1000.0, -599.6), (149.3, 912.5, -599.6), (85.86, 1000.0, -774.7), (85.86, 912.5, -774.7), (98.26, 1000.0, -791.9), (98.26, 912.5, -791.9), (76.65, 1000.0, -755.0), (76.65, 912.5, -755.0), (113.4, 1000.0, -806.1), (113.4, 912.5, -806.1), (168.7, 1000.0, -825.3), (168.7, 912.5, -825.3), (188.2, 1000.0, -823.1), (188.2, 912.5, -823.1), (149.3, 1000.0, -823.1), (149.3, 912.5, -823.1), (266.5, 1000.0, -689.1), (266.5, 912.5, -689.1), (239.2, 1000.0, -630.8), (239.2, 912.5, -630.8), (224.1, 1000.0, -616.6), (224.1, 912.5, -616.6), (206.9, 1000.0, -816.6), (206.9, 912.5, -816.6), (260.8, 1000.0, -667.8), (260.8, 912.5, -667.8), (85.86, 1000.0, -648.1), (85.86, 912.5, -648.1), (98.26, 1000.0, -630.8), (98.26, 912.5, -630.8), (188.2, 1000.0, -599.6), (188.2, 912.5, -599.6), (76.65, 1000.0, -667.8), (76.65, 912.5, -667.8), (260.8, 1000.0, -755.0), (260.8, 912.5, -755.0), (266.5, 1000.0, -733.6), (266.5, 912.5, -733.6), (251.6, 1000.0, -774.7), (251.6, 912.5, -774.7), (268.4, 1000.0, -711.4), (268.4, 912.5, -711.4), (70.98, 1000.0, -733.6), (70.98, 912.5, -733.6), (113.4, 1000.0, -616.6), (113.4, 912.5, -616.6), (130.6, 1000.0, -816.6), (130.6, 912.5, -816.6), (69.06, 1000.0, -711.4), (69.06, 912.5, -711.4), (251.6, 1000.0, -648.1), (251.6, 912.5, -648.1), (239.2, 1000.0, -791.9), (239.2, 912.5, -791.9), (224.1, 1000.0, -806.1), (224.1, 912.5, -806.1), (70.98, 1000.0, -689.1), (70.98, 912.5, -689.1), (206.9, 1000.0, -606.1), (206.9, 912.5, -606.1), (-206.9, 1000.0, -606.1), (-206.9, 912.5, -606.1), (-168.7, 1000.0, -597.4), (-168.7, 912.5, -597.4), (-188.2, 1000.0, -599.6), (-188.2, 912.5, -599.6), (-251.6, 1000.0, -774.7), (-251.6, 912.5, -774.7), (-248.1, 1000.0, -779.5), (-239.2, 912.5, -791.9), (-239.2, 1000.0, -791.9), (-260.8, 1000.0, -755.0), (-260.8, 912.5, -755.0), (-258.5, 912.5, -760.0), (-224.1, 1000.0, -806.1), (-224.1, 912.5, -806.1), (-168.8, 1000.0, -825.3), (-168.8, 912.5, -825.3), (-149.3, 1000.0, -823.1), (-149.3, 912.5, -823.1), (-188.2, 1000.0, -823.1), (-188.2, 912.5, -823.1), (-70.98, 1000.0, -689.1), (-70.98, 912.5, -689.1), (-98.26, 1000.0, -630.8), (-98.26, 912.5, -630.8), (-113.4, 1000.0, -616.6), (-113.4, 912.5, -616.6), (-130.6, 912.5, -816.6), (-130.6, 1000.0, -816.6), (-76.65, 1000.0, -667.8), (-76.65, 912.5, -667.8), (-251.6, 1000.0, -648.1), (-251.6, 912.5, -648.1), (-239.2, 1000.0, -630.8), (-239.2, 912.5, -630.8), (-149.3, 1000.0, -599.6), (-149.3, 912.5, -599.6), (-260.8, 1000.0, -667.8), (-260.8, 912.5, -667.8), (-76.65, 912.5, -755.0), (-76.65, 1000.0, -755.0), (-70.98, 1000.0, -733.6), (-73.19, 1000.0, -741.9), (-70.98, 912.5, -733.6), (-85.86, 912.5, -774.7), (-85.86, 1000.0, -774.7), (-69.06, 1000.0, -711.4), (-69.06, 912.5, -711.4), (-70.85, 912.5, -732.1), (-266.5, 1000.0, -733.6), (-266.5, 912.5, -733.6), (-224.1, 1000.0, -616.6), (-224.1, 912.5, -616.6), (-206.9, 1000.0, -816.6), (-206.9, 912.5, -816.6), (-268.4, 1000.0, -711.4), (-268.4, 912.5, -711.4), (-85.86, 1000.0, -648.1), (-85.86, 912.5, -648.1), (-98.26, 1000.0, -791.9), (-98.26, 912.5, -791.9), (-113.4, 912.5, -806.1), (-113.4, 1000.0, -806.1), (-266.5, 1000.0, -689.1), (-266.5, 912.5, -689.1), (-130.6, 1000.0, -606.1), (-130.6, 912.5, -606.1), (-906.2, -1000.0, 250.5), (-906.2, -1000.0, -925.0), (-906.2, -912.5, 283.0), (-906.2, -912.5, 283.0), (-906.2, -912.5, -910.6), (-906.2, -998.6, -939.6), (-906.2, -994.3, -953.7), (-906.2, -966.7, -987.4), (-906.2, -987.4, -966.7), (-906.2, -978.0, -978.0), (-906.2, -953.7, -994.3), (-906.2, -925.0, -1000.0), (-906.2, -939.6, -998.6), (-906.2, 998.6, -939.6), (-906.2, 1000.0, 993.2), (-906.2, 1000.0, -917.3), (-906.2, 1000.0, -921.0), (-906.2, 912.5, 960.7), (-906.2, 1000.0, -925.0), (-906.2, 994.3, -953.7), (-906.2, 987.4, -966.7), (-906.2, 978.0, -978.0), (-906.2, 966.7, -987.4), (-906.2, 953.7, -994.3), (-906.2, 939.6, -998.6), (-906.2, 912.5, 960.7), (-906.2, 912.5, 960.7), (-906.2, 912.5, -910.6), (-906.2, 925.0, -1000.0), (-906.2, 912.5, -909.1), (-906.2, -909.7, -932.8), (-906.2, -909.0, -941.1), (-906.2, -909.7, -949.5), (-906.2, -911.9, -957.5), (-906.2, -915.3, -964.9), (-906.2, -925.7, -976.8), (-906.2, -920.0, -971.4), (-906.2, -932.2, -980.7), (-906.2, -939.2, -983.2), (-906.2, -946.5, -984.0), (-906.2, -953.8, -983.2), (-906.2, -967.4, -976.8), (-906.2, -960.9, -980.7), (-906.2, -973.0, -971.4), (-906.2, -977.7, -964.9), (-906.2, -984.0, -941.1), (-906.2, -981.2, -957.5), (-906.2, -983.3, -949.5), (-906.2, -983.3, -932.8), (-906.2, -911.9, -924.7), (-906.2, -981.2, -924.7), (-906.2, -915.3, -917.3), (-906.2, -973.0, -910.8), (-906.2, -977.7, -917.3), (-906.2, -920.0, -910.8), (-906.2, -967.4, -905.5), (-906.2, -925.7, -905.5), (-906.2, -932.2, -901.5), (-906.2, -960.9, -901.5), (-906.2, -939.2, -899.1), (-906.2, -953.8, -899.1), (-906.2, -946.5, -898.3), (-906.2, 983.3, -932.8), (-906.2, 984.1, -941.1), (-906.2, 983.3, -949.5), (-906.2, 981.2, -957.5), (-906.2, 982.2, -953.6), (-906.2, 977.7, -964.9), (-906.2, 967.4, -976.8), (-906.2, 973.1, -971.4), (-906.2, 960.9, -980.7), (-906.2, 953.9, -983.2), (-906.2, 946.6, -984.0), (-906.2, 939.2, -983.2), (-906.2, 925.7, -976.8), (-906.2, 932.2, -980.7), (-906.2, 920.0, -971.4), (-906.2, 915.4, -964.9), (-906.2, 909.1, -941.1), (-906.2, 911.9, -957.5), (-906.2, 910.8, -953.1), (-906.2, 909.8, -949.5), (-906.2, 909.8, -932.8), (-906.2, 981.2, -924.7), (-906.2, 911.9, -924.7), (-906.2, 977.7, -917.3), (-906.2, 920.0, -910.8), (-906.2, 915.4, -917.3), (-906.2, 973.1, -910.8), (-906.2, 925.7, -905.5), (-906.2, 967.4, -905.5), (-906.2, 960.9, -901.5), (-906.2, 932.2, -901.5), (-906.2, 953.9, -899.1), (-906.2, 939.2, -899.1), (-906.2, 946.6, -898.3), (-906.2, -919.3, 207.1), (-906.2, -918.6, 198.7), (-906.2, -919.3, 190.4), (-906.2, -921.4, 182.3), (-906.2, -924.9, 174.9), (-906.2, -935.3, 163.1), (-906.2, -929.6, 168.4), (-906.2, -941.7, 159.1), (-906.2, -948.8, 156.7), (-906.2, -963.4, 156.7), (-906.2, -956.1, 155.9), (-906.2, -970.4, 159.1), (-906.2, -976.9, 163.1), (-906.2, -982.6, 168.4), (-906.2, -987.3, 174.9), (-906.2, -992.9, 207.1), (-906.2, -993.6, 198.7), (-906.2, -990.7, 182.3), (-906.2, -992.9, 190.4), (-906.2, -921.4, 215.1), (-906.2, -990.7, 215.1), (-906.2, -924.9, 222.5), (-906.2, -929.6, 229.0), (-906.2, -987.3, 222.5), (-906.2, -935.3, 234.4), (-906.2, -976.9, 234.4), (-906.2, -982.6, 229.0), (-906.2, -941.7, 238.3), (-906.2, -970.4, 238.3), (-906.2, -948.8, 240.8), (-906.2, -963.4, 240.8), (-906.2, -956.1, 241.6), (-906.2, 993.5, 911.3), (-906.2, 994.2, 903.0), (-906.2, 993.5, 894.6), (-906.2, 991.3, 886.6), (-906.2, 987.9, 879.2), (-906.2, 977.5, 867.3), (-906.2, 983.2, 872.7), (-906.2, 971.0, 863.4), (-906.2, 964.0, 860.9), (-906.2, 956.7, 860.1), (-906.2, 949.4, 860.9), (-906.2, 935.9, 867.3), (-906.2, 942.3, 863.4), (-906.2, 930.2, 872.7), (-906.2, 925.5, 879.2), (-906.2, 919.2, 903.0), (-906.2, 922.0, 886.6), (-906.2, 919.9, 894.6), (-906.2, 919.9, 911.3), (-906.2, 991.3, 919.4), (-906.2, 922.0, 919.4), (-906.2, 987.9, 926.8), (-906.2, 930.2, 933.3), (-906.2, 925.5, 926.8), (-906.2, 983.2, 933.3), (-906.2, 935.9, 938.6), (-906.2, 977.5, 938.6), (-906.2, 971.0, 942.6), (-906.2, 942.3, 942.6), (-906.2, 964.0, 945.0), (-906.2, 949.4, 945.0), (-906.2, 956.7, 945.8)], [(133, 137), (136, 134), (416, 133), (130, 132), (137, 130), (132, 131), (138, 135), (139, 132), (416, 417), (440, 431), (132, 440)], [(1, 2, 3, 4, 5, 6, 7, 8, 9, 10, 11, 12, 13, 14, 15, 16, 17, 18, 19, 20, 21, 22, 23, 24, 25, 26, 27, 28, 29, 30, 31, 0), (33, 34, 35, 36, 37, 38, 39, 40, 41, 42, 43, 44, 45, 46, 47, 48, 49, 50, 51, 52, 53, 54, 55, 56, 57, 58, 59, 60, 61, 62, 63, 32), (65, 66, 67, 68, 69, 70, 71, 72, 73, 74, 75, 76, 77, 78, 79, 80, 81, 82, 83, 84, 85, 86, 87, 88, 89, 90, 91, 92, 93, 94, 95, 64), (97, 98, 99, 100, 101, 102, 103, 104, 105, 106, 107, 108, 109, 110, 111, 112, 113, 114, 115, 116, 117, 118, 119, 120, 121, 122, 123, 124, 125, 126, 127, 96), (128, 418, 417, 137), (203, 272, 263, 141), (142, 262, 414, 415), (129, 128, 137, 139), (264, 263, 272, 274, 139, 137), (140, 143, 148, 147), (143, 144, 149, 148), (144, 145, 150, 149), (145, 146, 151, 150), (147, 148, 153, 152), (148, 149, 154, 153), (149, 150, 155, 154), (150, 151, 156, 155), (152, 153, 158, 157), (153, 154, 159, 158), (154, 155, 160, 159), (155, 156, 161, 160), (157, 158, 190, 185), (158, 159, 195, 190), (159, 160, 200, 195), (160, 161, 162, 200), (141, 163, 168, 167), (163, 164, 169, 168), (164, 165, 170, 169), (165, 166, 171, 170), (167, 168, 173, 172), (168, 169, 174, 173), (169, 170, 175, 174), (170, 171, 176, 175), (172, 173, 178, 177), (173, 174, 179, 178), (174, 175, 180, 179), (175, 176, 181, 180), (177, 178, 151, 146), (178, 179, 156, 151), (179, 180, 161, 156), (180, 181, 162, 161), (142, 182, 187, 186), (182, 183, 188, 187), (183, 184, 189, 188), (184, 185, 190, 189), (186, 187, 192, 191), (187, 188, 193, 192), (188, 189, 194, 193), (189, 190, 195, 194), (191, 192, 197, 196), (192, 193, 198, 197), (193, 194, 199, 198), (194, 195, 200, 199), (196, 197, 171, 166), (197, 198, 176, 171), (198, 199, 181, 176), (199, 200, 162, 181), (201, 204, 209, 208), (204, 205, 210, 209), (205, 206, 211, 210), (206, 207, 212, 211), (208, 209, 214, 213), (209, 210, 215, 214), (210, 211, 216, 215), (211, 212, 217, 216), (213, 214, 219, 218), (214, 215, 220, 219), (215, 216, 221, 220), (216, 217, 222, 221), (218, 219, 251, 246), (219, 220, 256, 251), (220, 221, 261, 256), (221, 222, 223, 261), (202, 224, 229, 228), (224, 225, 230, 229), (225, 226, 231, 230), (226, 227, 232, 231), (228, 229, 234, 233), (229, 230, 235, 234), (230, 231, 236, 235), (231, 232, 237, 236), (233, 234, 239, 238), (234, 235, 240, 239), (235, 236, 241, 240), (236, 237, 242, 241), (238, 239, 212, 207), (239, 240, 217, 212), (240, 241, 222, 217), (241, 242, 223, 222), (203, 243, 248, 247), (243, 244, 249, 248), (244, 245, 250, 249), (245, 246, 251, 250), (247, 248, 253, 252), (248, 249, 254, 253), (249, 250, 255, 254), (250, 251, 256, 255), (252, 253, 258, 257), (253, 254, 259, 258), (254, 255, 260, 259), (255, 256, 261, 260), (257, 258, 232, 227), (258, 259, 237, 232), (259, 260, 242, 237), (260, 261, 223, 242), (262, 265, 264), (265, 266, 264), (266, 267, 264), (267, 268, 264), (268, 269, 264), (269, 270, 264), (270, 271, 264), (271, 263, 264), (272, 275, 274), (275, 276, 274), (276, 277, 274), (277, 278, 274), (278, 279, 274), (279, 280, 274), (280, 281, 274), (281, 273, 274), (201, 442, 438, 204), (204, 438, 437, 205), (205, 437, 436, 206), (206, 436, 435, 207), (207, 435, 434, 238), (238, 434, 433, 233), (233, 433, 427, 228), (228, 427, 432, 202), (272, 203, 247, 275), (275, 247, 252, 276), (276, 252, 257, 277), (277, 257, 227, 278), (278, 227, 226, 279), (279, 226, 225, 280), (280, 225, 224, 281), (281, 224, 202, 273), (140, 201, 208, 143), (143, 208, 213, 144), (144, 213, 218, 145), (145, 218, 246, 146), (146, 246, 245, 177), (177, 245, 244, 172), (172, 244, 243, 167), (167, 243, 203, 141), (262, 142, 186, 265), (265, 186, 191, 266), (266, 191, 196, 267), (267, 196, 166, 268), (268, 166, 165, 269), (269, 165, 164, 270), (270, 164, 163, 271), (271, 163, 141, 263), (322, 323, 327, 326), (338, 339, 325, 324), (324, 325, 321, 320), (342, 343, 335, 334), (302, 303, 311, 310), (326, 327, 303, 302), (336, 337, 305, 304), (284, 285, 287, 286), (300, 301, 297, 296), (312, 313, 319, 318), (296, 297, 299, 298), (286, 287, 283, 282), (304, 305, 307, 306), (294, 295, 333, 332), (306, 307, 345, 344), (340, 341, 339, 338), (330, 331, 315, 314), (318, 319, 343, 342), (335, 343, 319, 313, 315, 331, 283, 287, 285, 317, 345, 307, 305, 337, 311, 303, 327, 129, 139, 439, 443, 359, 358, 397, 403, 411, 385, 379, 381, 399, 347, 351, 349, 383, 413, 373, 371, 405, 377, 369, 394, 395), (308, 309, 341, 340), (290, 291, 295, 294), (292, 293, 289, 288), (310, 311, 337, 336), (316, 317, 285, 284), (334, 335, 329, 328), (320, 321, 323, 322), (332, 333, 301, 300), (282, 283, 331, 330), (344, 345, 317, 316), (298, 299, 309, 308), (328, 329, 293, 292), (314, 315, 313, 312), (202, 326, 302, 310, 336, 304, 306, 344, 316, 284, 286, 282, 330, 314, 312, 318, 342, 334, 389, 388, 393, 368, 376, 404, 370, 372, 412, 382, 348, 350, 346, 398, 380, 378, 384, 410, 402, 396, 357, 352, 354, 430, 429, 428, 273), (288, 289, 291, 290), (388, 390, 395, 394, 393), (406, 407, 391, 392), (392, 391, 386, 387), (410, 411, 403, 402), (368, 369, 377, 376), (393, 394, 369, 368), (404, 405, 371, 370), (348, 349, 351, 350), (366, 367, 363, 362), (378, 379, 385, 384), (362, 363, 365, 364), (350, 351, 347, 346), (370, 371, 373, 372), (360, 361, 401, 400), (372, 373, 413, 412), (409, 408, 407, 406), (398, 399, 381, 380), (384, 385, 411, 410), (375, 374, 408, 409), (356, 355, 361, 360), (357, 358, 359, 353, 352), (376, 377, 405, 404), (382, 383, 349, 348), (402, 403, 397, 396), (387, 386, 390, 388, 389), (400, 401, 367, 366), (346, 347, 399, 398), (412, 413, 383, 382), (396, 397, 358, 357), (364, 365, 374, 375), (380, 381, 379, 378), (352, 353, 355, 356, 354), (415, 419, 182, 142), (432, 430, 354, 356, 360, 400, 366, 362, 364, 375, 409, 406, 392, 387, 389, 334, 328, 292, 288, 290, 294, 332, 300, 296, 298, 308, 340, 338, 324, 320, 322, 326, 202), (422, 423, 185, 184), (424, 426, 147, 152), (425, 442, 201, 140), (443, 441, 129, 327, 323, 321, 325, 339, 341, 309, 299, 297, 301, 333, 295, 291, 289, 293, 329, 335, 395, 390, 386, 391, 407, 408, 374, 365, 363, 367, 401, 361, 355, 353, 359), (417, 414, 262, 264, 137), (428, 431, 139, 274, 273), (415, 414, 526, 528, 527, 524, 523, 522, 521, 519, 520, 518, 517, 515, 516, 514, 513, 512, 511, 417, 418, 441, 443, 439, 557, 559, 558, 556, 555, 553, 554, 552, 551, 550, 549, 547, 548, 546, 545, 544, 543, 428, 429, 430, 432, 427, 433, 480, 478, 477, 476, 497, 499, 502, 504, 505, 507, 509, 508, 506, 503, 500, 501, 498, 496, 492, 495, 494, 445, 444, 463, 465, 468, 470, 471, 473, 475, 474, 472, 469, 466, 467, 464, 462, 459, 419), (423, 421, 157, 185), (420, 422, 184, 183), (441, 418, 128, 129), (419, 420, 183, 182), (421, 424, 152, 157), (426, 425, 140, 147), (454, 105, 104, 453), (457, 108, 107, 455), (455, 107, 106, 456), (473, 121, 120, 475), (452, 103, 102, 451), (453, 104, 103, 452), (449, 101, 100, 450), (445, 96, 127, 444), (462, 113, 112, 459), (470, 123, 122, 471), (459, 112, 111, 461), (444, 127, 126, 463), (450, 100, 99, 448), (467, 115, 114, 464), (448, 99, 98, 447), (458, 109, 108, 457), (465, 125, 124, 468), (471, 122, 121, 473), (460, 110, 109, 458), (466, 116, 115, 467), (472, 118, 117, 469), (446, 97, 96, 445), (451, 102, 101, 449), (475, 120, 119, 474), (456, 106, 105, 454), (419, 459, 461, 460, 458, 457, 455, 456, 454, 453, 452, 451, 449, 450, 448, 447, 446, 445, 494, 493, 491, 490, 488, 489, 487, 486, 485, 484, 482, 483, 481, 479, 480, 433, 434, 435, 436, 437, 438, 442, 425, 426, 424, 421, 423, 422, 420), (464, 114, 113, 462), (463, 126, 125, 465), (474, 119, 118, 472), (447, 98, 97, 446), (461, 111, 110, 460), (468, 124, 123, 470), (469, 117, 116, 466), (487, 73, 72, 486), (490, 76, 75, 488), (488, 75, 74, 489), (507, 89, 88, 509), (485, 71, 70, 484), (486, 72, 71, 485), (482, 69, 68, 483), (477, 64, 95, 476), (496, 81, 80, 492), (504, 91, 90, 505), (492, 80, 79, 495), (476, 95, 94, 497), (483, 68, 67, 481), (501, 83, 82, 498), (481, 67, 66, 479), (491, 77, 76, 490), (499, 93, 92, 502), (505, 90, 89, 507), (493, 78, 77, 491), (500, 84, 83, 501), (506, 86, 85, 503), (478, 65, 64, 477), (484, 70, 69, 482), (509, 88, 87, 508), (489, 74, 73, 487), (498, 82, 81, 496), (497, 94, 93, 499), (508, 87, 86, 506), (479, 66, 65, 478, 480), (495, 79, 78, 493, 494), (502, 92, 91, 504), (503, 85, 84, 500), (519, 41, 40, 520), (523, 44, 43, 522), (522, 43, 42, 521), (539, 57, 56, 541), (518, 39, 38, 517), (520, 40, 39, 518), (515, 37, 36, 516), (511, 32, 63, 510), (525, 49, 48, 526), (534, 59, 58, 537), (526, 48, 47, 528), (510, 63, 62, 529), (516, 36, 35, 514), (533, 51, 50, 530), (514, 35, 34, 513), (524, 45, 44, 523), (531, 61, 60, 532), (537, 58, 57, 539), (527, 46, 45, 524), (536, 52, 51, 533), (538, 54, 53, 535), (512, 33, 32, 511), (517, 38, 37, 515), (541, 56, 55, 540), (521, 42, 41, 519), (530, 50, 49, 525), (417, 511, 510, 529, 531, 532, 534, 537, 539, 541, 540, 538, 535, 536, 533, 530, 525, 526, 414), (529, 62, 61, 531), (540, 55, 54, 538), (513, 34, 33, 512), (528, 47, 46, 527), (532, 60, 59, 534), (535, 53, 52, 536), (552, 9, 8, 551), (555, 12, 11, 553), (553, 11, 10, 554), (571, 25, 24, 573), (550, 7, 6, 549), (551, 8, 7, 550), (547, 5, 4, 548), (543, 0, 31, 542), (560, 17, 16, 557), (568, 27, 26, 569), (557, 16, 15, 559), (542, 31, 30, 561), (548, 4, 3, 546), (565, 19, 18, 562), (546, 3, 2, 545), (556, 13, 12, 555), (563, 29, 28, 566), (569, 26, 25, 571), (558, 14, 13, 556), (564, 20, 19, 565), (570, 22, 21, 567), (544, 1, 0, 543), (549, 6, 5, 547), (573, 24, 23, 572), (554, 10, 9, 552), (562, 18, 17, 560), (561, 30, 29, 563), (572, 23, 22, 570), (545, 2, 1, 544), (559, 15, 14, 558), (566, 28, 27, 568), (567, 21, 20, 564), (428, 543, 542, 561, 563, 566, 568, 569, 571, 573, 572, 570, 567, 564, 565, 562, 560, 557, 439, 431)])
me_cube_002.use_remesh_preserve_volume = False
me_cube_002.use_remesh_preserve_attributes = False
me_cube_002.use_mirror_vertex_groups = False
me_cube_002.update()

# ---- objects
ob_body_panel = bpy.data.objects.new('body_panel', me_cube_000)
ob_body = bpy.data.objects.new('body', me_cube_002)

# ---- transforms, parenting, visibility, modifiers, constraints
ob_body_panel.location = (0.0, 0.0, 0.0)
ob_body_panel.scale = (0.08, 0.08, 0.07)
ob_body_panel.lineart.crease_threshold = 0.0
ob_body.location = (0.0, 0.0, 0.0)
ob_body.scale = (0.08, 0.08, 0.07)
ob_body.lineart.crease_threshold = 0.0

# ---- collection membership
col_collection_1.objects.link(ob_body_panel)
col_collection_1.objects.link(ob_body)

# ---- scene / render settings (as saved in the file)
scene.frame_start = 1; scene.frame_end = 250; scene.frame_set(159)
scene.render.engine = 'BLENDER_EEVEE_NEXT'
scene.render.resolution_percentage = 50
scene.render.dither_intensity = 0.0
scene.cycles.use_denoising = False
scene.cycles.samples = 128
scene.cycles.sampling_pattern = 'TABULATED_SOBOL'
scene.cycles.use_adaptive_sampling = False
scene.cycles.use_light_tree = False
scene.cycles.blur_glossy = 0.0
scene.cycles.sample_clamp_indirect = 0.0
scene.view_settings.view_transform = 'Standard'
scene.unit_settings.scale_length = 0.001
bpy.context.view_layer.update()

# ---- added for rendering (the .blend has no active camera and no usable light): camera, sun
cam_auto = bpy.data.cameras.new('AutoCamera')
cam_auto.lens = 50.0
cam_auto.sensor_width = 36.0
cam_auto.clip_end = 4316.5
ob_auto_camera = bpy.data.objects.new('AutoCamera', cam_auto)
scene.collection.objects.link(ob_auto_camera)
ob_auto_camera.location = (245.955, -295.146, 196.527)
ob_auto_camera.rotation_euler = (1.09748, -7.21219e-08, 0.694738)
scene.camera = ob_auto_camera
light_auto_sun = bpy.data.lights.new('AutoSun', 'SUN')
light_auto_sun.energy = 3.0
light_auto_sun.angle = 0.0523599
ob_auto_sun = bpy.data.objects.new('AutoSun', light_auto_sun)
scene.collection.objects.link(ob_auto_sun)
ob_auto_sun.rotation_euler = (0.872665, 0.174533, 0.523599)
bpy.context.view_layer.update()
